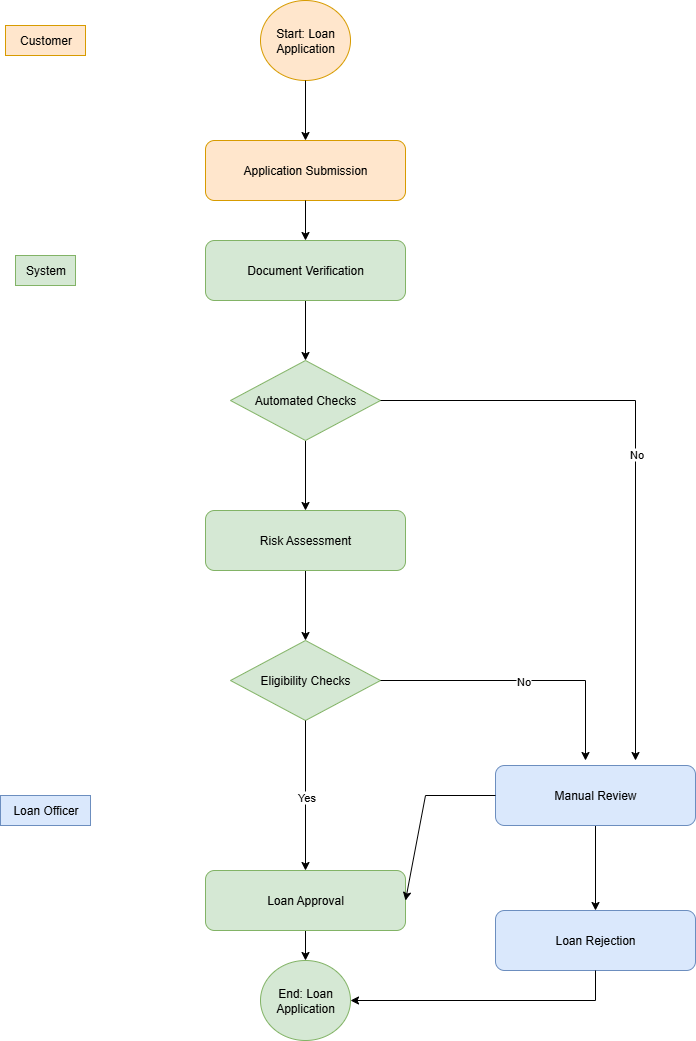

The diagram above was exported from draw.io. Its source (the exported page's mxGraphModel, read from the mxfile embedded in the PNG):
<mxGraphModel dx="1744" dy="1068" grid="1" gridSize="10" guides="1" tooltips="1" connect="1" arrows="1" fold="1" page="1" pageScale="1" pageWidth="850" pageHeight="1100" math="0" shadow="0">
  <root>
    <mxCell id="0" />
    <mxCell id="1" parent="0" />
    <mxCell id="jqPG6r0uC9zLiTmpDIX0-1" value="Start: Loan Application" style="ellipse;whiteSpace=wrap;html=1;fillColor=#ffe6cc;strokeColor=#d79b00;" vertex="1" parent="1">
      <mxGeometry x="355" y="50" width="90" height="80" as="geometry" />
    </mxCell>
    <mxCell id="jqPG6r0uC9zLiTmpDIX0-2" value="Customer" style="text;html=1;align=center;verticalAlign=middle;resizable=0;points=[];autosize=1;strokeColor=#d79b00;fillColor=#ffe6cc;" vertex="1" parent="1">
      <mxGeometry x="100" y="75" width="80" height="30" as="geometry" />
    </mxCell>
    <mxCell id="jqPG6r0uC9zLiTmpDIX0-3" value="" style="endArrow=classic;html=1;rounded=0;exitX=0.5;exitY=1;exitDx=0;exitDy=0;" edge="1" parent="1" source="jqPG6r0uC9zLiTmpDIX0-1">
      <mxGeometry width="50" height="50" relative="1" as="geometry">
        <mxPoint x="400" y="280" as="sourcePoint" />
        <mxPoint x="400" y="190" as="targetPoint" />
      </mxGeometry>
    </mxCell>
    <mxCell id="jqPG6r0uC9zLiTmpDIX0-4" value="Application Submission" style="rounded=1;whiteSpace=wrap;html=1;fillColor=#ffe6cc;strokeColor=#d79b00;" vertex="1" parent="1">
      <mxGeometry x="300" y="190" width="200" height="60" as="geometry" />
    </mxCell>
    <mxCell id="jqPG6r0uC9zLiTmpDIX0-34" value="" style="edgeStyle=orthogonalEdgeStyle;rounded=0;orthogonalLoop=1;jettySize=auto;html=1;" edge="1" parent="1" source="jqPG6r0uC9zLiTmpDIX0-5" target="jqPG6r0uC9zLiTmpDIX0-7">
      <mxGeometry relative="1" as="geometry" />
    </mxCell>
    <mxCell id="jqPG6r0uC9zLiTmpDIX0-5" value="Document Verification" style="rounded=1;whiteSpace=wrap;html=1;fillColor=#d5e8d4;strokeColor=#82b366;" vertex="1" parent="1">
      <mxGeometry x="300" y="290" width="200" height="60" as="geometry" />
    </mxCell>
    <mxCell id="jqPG6r0uC9zLiTmpDIX0-6" value="System" style="text;html=1;align=center;verticalAlign=middle;resizable=0;points=[];autosize=1;strokeColor=#82b366;fillColor=#d5e8d4;" vertex="1" parent="1">
      <mxGeometry x="110" y="305" width="60" height="30" as="geometry" />
    </mxCell>
    <mxCell id="jqPG6r0uC9zLiTmpDIX0-35" value="" style="edgeStyle=orthogonalEdgeStyle;rounded=0;orthogonalLoop=1;jettySize=auto;html=1;" edge="1" parent="1" source="jqPG6r0uC9zLiTmpDIX0-7" target="jqPG6r0uC9zLiTmpDIX0-8">
      <mxGeometry relative="1" as="geometry" />
    </mxCell>
    <mxCell id="jqPG6r0uC9zLiTmpDIX0-7" value="Automated Checks" style="rhombus;whiteSpace=wrap;html=1;fillColor=#d5e8d4;strokeColor=#82b366;" vertex="1" parent="1">
      <mxGeometry x="325" y="410" width="150" height="80" as="geometry" />
    </mxCell>
    <mxCell id="jqPG6r0uC9zLiTmpDIX0-36" value="" style="edgeStyle=orthogonalEdgeStyle;rounded=0;orthogonalLoop=1;jettySize=auto;html=1;" edge="1" parent="1" source="jqPG6r0uC9zLiTmpDIX0-8" target="jqPG6r0uC9zLiTmpDIX0-9">
      <mxGeometry relative="1" as="geometry" />
    </mxCell>
    <mxCell id="jqPG6r0uC9zLiTmpDIX0-8" value="Risk Assessment" style="rounded=1;whiteSpace=wrap;html=1;fillColor=#d5e8d4;strokeColor=#82b366;" vertex="1" parent="1">
      <mxGeometry x="300" y="560" width="200" height="60" as="geometry" />
    </mxCell>
    <mxCell id="jqPG6r0uC9zLiTmpDIX0-9" value="Eligibility Checks" style="rhombus;whiteSpace=wrap;html=1;fillColor=#d5e8d4;strokeColor=#82b366;" vertex="1" parent="1">
      <mxGeometry x="325" y="690" width="150" height="80" as="geometry" />
    </mxCell>
    <mxCell id="jqPG6r0uC9zLiTmpDIX0-18" value="" style="edgeStyle=orthogonalEdgeStyle;rounded=0;orthogonalLoop=1;jettySize=auto;html=1;" edge="1" parent="1" source="jqPG6r0uC9zLiTmpDIX0-10" target="jqPG6r0uC9zLiTmpDIX0-16">
      <mxGeometry relative="1" as="geometry" />
    </mxCell>
    <mxCell id="jqPG6r0uC9zLiTmpDIX0-10" value="Loan Approval&lt;span style=&quot;color: rgba(0, 0, 0, 0); font-family: monospace; font-size: 0px; text-align: start; text-wrap-mode: nowrap;&quot;&gt;%3CmxGraphModel%3E%3Croot%3E%3CmxCell%20id%3D%220%22%2F%3E%3CmxCell%20id%3D%221%22%20parent%3D%220%22%2F%3E%3CmxCell%20id%3D%222%22%20value%3D%22Risk%20Assessment%22%20style%3D%22rounded%3D1%3BwhiteSpace%3Dwrap%3Bhtml%3D1%3B%22%20vertex%3D%221%22%20parent%3D%221%22%3E%3CmxGeometry%20x%3D%22300%22%20y%3D%22560%22%20width%3D%22200%22%20height%3D%2260%22%20as%3D%22geometry%22%2F%3E%3C%2FmxCell%3E%3C%2Froot%3E%3C%2FmxGraphModel%3E&lt;/span&gt;" style="rounded=1;whiteSpace=wrap;html=1;fillColor=#d5e8d4;strokeColor=#82b366;" vertex="1" parent="1">
      <mxGeometry x="300" y="920" width="200" height="60" as="geometry" />
    </mxCell>
    <mxCell id="jqPG6r0uC9zLiTmpDIX0-19" value="" style="edgeStyle=orthogonalEdgeStyle;rounded=0;orthogonalLoop=1;jettySize=auto;html=1;" edge="1" parent="1" source="jqPG6r0uC9zLiTmpDIX0-11" target="jqPG6r0uC9zLiTmpDIX0-12">
      <mxGeometry relative="1" as="geometry" />
    </mxCell>
    <mxCell id="jqPG6r0uC9zLiTmpDIX0-11" value="Manual Review" style="rounded=1;whiteSpace=wrap;html=1;fillColor=#dae8fc;strokeColor=#6c8ebf;" vertex="1" parent="1">
      <mxGeometry x="590" y="815" width="200" height="60" as="geometry" />
    </mxCell>
    <mxCell id="jqPG6r0uC9zLiTmpDIX0-12" value="Loan Rejection&lt;span style=&quot;color: rgba(0, 0, 0, 0); font-family: monospace; font-size: 0px; text-align: start; text-wrap-mode: nowrap;&quot;&gt;%3CmxGraphModel%3E%3Croot%3E%3CmxCell%20id%3D%220%22%2F%3E%3CmxCell%20id%3D%221%22%20parent%3D%220%22%2F%3E%3CmxCell%20id%3D%222%22%20value%3D%22Risk%20Assessment%22%20style%3D%22rounded%3D1%3BwhiteSpace%3Dwrap%3Bhtml%3D1%3B%22%20vertex%3D%221%22%20parent%3D%221%22%3E%3CmxGeometry%20x%3D%22300%22%20y%3D%22560%22%20width%3D%22200%22%20height%3D%2260%22%20as%3D%22geometry%22%2F%3E%3C%2FmxCell%3E%3C%2Froot%3E%3C%2FmxGraphModel%3E&lt;/span&gt;" style="rounded=1;whiteSpace=wrap;html=1;fillColor=#dae8fc;strokeColor=#6c8ebf;" vertex="1" parent="1">
      <mxGeometry x="590" y="960" width="200" height="60" as="geometry" />
    </mxCell>
    <mxCell id="jqPG6r0uC9zLiTmpDIX0-13" value="Loan Officer" style="text;html=1;align=center;verticalAlign=middle;resizable=0;points=[];autosize=1;strokeColor=#6c8ebf;fillColor=#dae8fc;" vertex="1" parent="1">
      <mxGeometry x="95" y="845" width="90" height="30" as="geometry" />
    </mxCell>
    <mxCell id="jqPG6r0uC9zLiTmpDIX0-14" value="" style="endArrow=classic;html=1;rounded=0;exitX=0.5;exitY=1;exitDx=0;exitDy=0;entryX=0.5;entryY=0;entryDx=0;entryDy=0;" edge="1" parent="1" source="jqPG6r0uC9zLiTmpDIX0-4" target="jqPG6r0uC9zLiTmpDIX0-5">
      <mxGeometry width="50" height="50" relative="1" as="geometry">
        <mxPoint x="400" y="270" as="sourcePoint" />
        <mxPoint x="450" y="220" as="targetPoint" />
      </mxGeometry>
    </mxCell>
    <mxCell id="jqPG6r0uC9zLiTmpDIX0-16" value="End: Loan Application" style="ellipse;whiteSpace=wrap;html=1;fillColor=#d5e8d4;strokeColor=#82b366;" vertex="1" parent="1">
      <mxGeometry x="355" y="1010" width="90" height="80" as="geometry" />
    </mxCell>
    <mxCell id="jqPG6r0uC9zLiTmpDIX0-24" value="" style="endArrow=classic;html=1;rounded=0;exitX=1;exitY=0.5;exitDx=0;exitDy=0;" edge="1" parent="1" source="jqPG6r0uC9zLiTmpDIX0-9">
      <mxGeometry relative="1" as="geometry">
        <mxPoint x="380" y="860" as="sourcePoint" />
        <mxPoint x="680" y="810" as="targetPoint" />
        <Array as="points">
          <mxPoint x="680" y="730" />
        </Array>
      </mxGeometry>
    </mxCell>
    <mxCell id="jqPG6r0uC9zLiTmpDIX0-25" value="No" style="edgeLabel;resizable=0;html=1;;align=center;verticalAlign=middle;" connectable="0" vertex="1" parent="jqPG6r0uC9zLiTmpDIX0-24">
      <mxGeometry relative="1" as="geometry" />
    </mxCell>
    <mxCell id="jqPG6r0uC9zLiTmpDIX0-26" value="" style="endArrow=classic;html=1;rounded=0;exitX=0.5;exitY=1;exitDx=0;exitDy=0;entryX=0.5;entryY=0;entryDx=0;entryDy=0;" edge="1" parent="1" source="jqPG6r0uC9zLiTmpDIX0-9" target="jqPG6r0uC9zLiTmpDIX0-10">
      <mxGeometry relative="1" as="geometry">
        <mxPoint x="380" y="860" as="sourcePoint" />
        <mxPoint x="480" y="860" as="targetPoint" />
      </mxGeometry>
    </mxCell>
    <mxCell id="jqPG6r0uC9zLiTmpDIX0-27" value="Yes" style="edgeLabel;resizable=0;html=1;;align=center;verticalAlign=middle;" connectable="0" vertex="1" parent="jqPG6r0uC9zLiTmpDIX0-26">
      <mxGeometry relative="1" as="geometry" />
    </mxCell>
    <mxCell id="jqPG6r0uC9zLiTmpDIX0-29" value="" style="endArrow=classic;html=1;rounded=0;exitX=0.5;exitY=1;exitDx=0;exitDy=0;entryX=1;entryY=0.5;entryDx=0;entryDy=0;" edge="1" parent="1" source="jqPG6r0uC9zLiTmpDIX0-12" target="jqPG6r0uC9zLiTmpDIX0-16">
      <mxGeometry width="50" height="50" relative="1" as="geometry">
        <mxPoint x="475" y="1080" as="sourcePoint" />
        <mxPoint x="525" y="1030" as="targetPoint" />
        <Array as="points">
          <mxPoint x="690" y="1050" />
        </Array>
      </mxGeometry>
    </mxCell>
    <mxCell id="jqPG6r0uC9zLiTmpDIX0-31" value="" style="endArrow=classic;html=1;rounded=0;exitX=0;exitY=0.5;exitDx=0;exitDy=0;entryX=1;entryY=0.5;entryDx=0;entryDy=0;" edge="1" parent="1" source="jqPG6r0uC9zLiTmpDIX0-11" target="jqPG6r0uC9zLiTmpDIX0-10">
      <mxGeometry relative="1" as="geometry">
        <mxPoint x="380" y="960" as="sourcePoint" />
        <mxPoint x="510" y="940" as="targetPoint" />
        <Array as="points">
          <mxPoint x="520" y="845" />
        </Array>
      </mxGeometry>
    </mxCell>
    <mxCell id="jqPG6r0uC9zLiTmpDIX0-37" value="" style="endArrow=classic;html=1;rounded=0;exitX=1;exitY=0.5;exitDx=0;exitDy=0;" edge="1" parent="1">
      <mxGeometry relative="1" as="geometry">
        <mxPoint x="475" y="450" as="sourcePoint" />
        <mxPoint x="730" y="810" as="targetPoint" />
        <Array as="points">
          <mxPoint x="730" y="450" />
        </Array>
      </mxGeometry>
    </mxCell>
    <mxCell id="jqPG6r0uC9zLiTmpDIX0-38" value="No" style="edgeLabel;resizable=0;html=1;;align=center;verticalAlign=middle;" connectable="0" vertex="1" parent="jqPG6r0uC9zLiTmpDIX0-37">
      <mxGeometry relative="1" as="geometry" />
    </mxCell>
  </root>
</mxGraphModel>